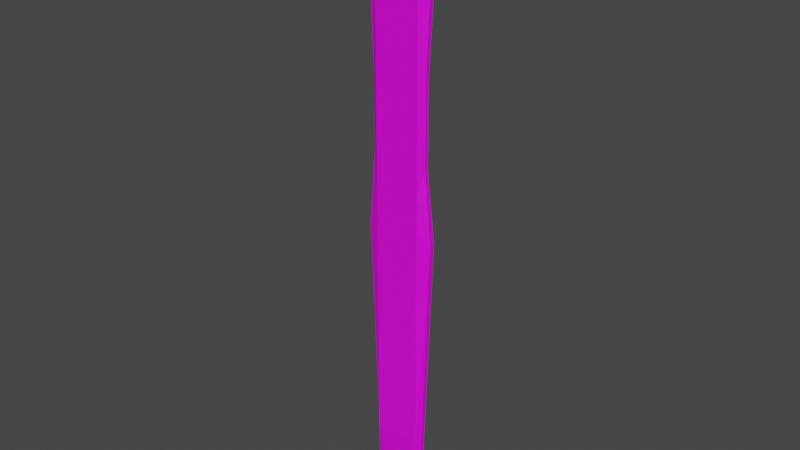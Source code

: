 # Source: ski.blend  (saved by Blender 3.0.42; exported with 4.5.12 LTS)
import bpy
from mathutils import Matrix  # noqa: F401  (used for matrix-valued properties, if any)

bpy.ops.wm.read_factory_settings(use_empty=True)
scene = bpy.context.scene
scene.name = 'Scene'

# ---- collections
col_collection = bpy.data.collections.new('Collection'); scene.collection.children.link(col_collection)

# ---- images (referenced by path relative to the original .blend; pixels are not part of the script)
import os
ASSET_DIR = os.environ.get("B2B_ASSET_DIR", "")  # directory of the original .blend (textures are referenced by path, not embedded)
HERE = os.path.dirname(os.path.abspath(__file__))  # packed textures are extracted next to this script under _unpacked/

def load_image(name, relpath, width, height, colorspace="sRGB"):
    """Load a texture the original file referenced (path relative to the .blend, or extracted next to this script)."""
    p = next((c for c in (os.path.join(HERE, relpath), os.path.join(ASSET_DIR, relpath)) if relpath and os.path.exists(c)), "")
    if p:
        img = bpy.data.images.load(p, check_existing=True)
        img.name = name
    else:  # same state as the original file: an image datablock whose file is absent (Cycles renders it pink)
        img = bpy.data.images.new(name, width, height)
        img.source = "FILE"
        img.filepath = "//" + (relpath or name)
    img.colorspace_settings.name = colorspace
    return img
img_ski_png = load_image('ski.png', 'ski.png', 1024, 1024, 'sRGB')

# ---- materials (node trees are filled in below, after node groups)
mat_ski = bpy.data.materials.new('Ski')
mat_ski.use_transparent_shadow = False
mat_ski.preview_render_type = 'FLAT'

# ---- material node trees
mat_ski.use_nodes = True; mat_ski.node_tree.nodes.clear()
_N = mat_ski.node_tree.nodes; _L = mat_ski.node_tree.links
n0 = _N.new('ShaderNodeBsdfPrincipled'); n0.name = 'Principled BSDF'; n0.location = (10, 300)
n0.distribution = 'GGX'
n0.subsurface_method = 'RANDOM_WALK_SKIN'
n0.inputs[3].default_value = 1.45
n0.inputs[27].default_value = (0.0, 0.0, 0.0, 1.0)
n0.inputs[28].default_value = 1.0
n1 = _N.new('ShaderNodeOutputMaterial'); n1.name = 'Material Output'; n1.location = (300, 300)
n2 = _N.new('ShaderNodeTexImage'); n2.name = 'Image Texture'; n2.location = (-280, 280)
n2.image = img_ski_png
_L.new(n0.outputs[0], n1.inputs[0])
_L.new(n2.outputs[0], n0.inputs[0])
n1.is_active_output = True

# ---- world
world_world = bpy.data.worlds.new('World'); scene.world = world_world
world_world.use_nodes = True; world_world.node_tree.nodes.clear()
_N = world_world.node_tree.nodes; _L = world_world.node_tree.links
n0 = _N.new('ShaderNodeOutputWorld'); n0.name = 'World Output'; n0.location = (300, 300)
n1 = _N.new('ShaderNodeBackground'); n1.name = 'Background'; n1.location = (10, 300)
n1.inputs[0].default_value = (0.05088, 0.05088, 0.05088, 1.0)
_L.new(n1.outputs[0], n0.inputs[0])
n0.is_active_output = True
world_world.color = (0.05088, 0.05088, 0.05088)
world_world.use_sun_shadow = False
world_world.sun_shadow_jitter_overblur = 0.0

# ---- meshes
me_cube_001 = bpy.data.meshes.new('Cube.001')
me_cube_001.from_pydata([(0.06333, -0.06333, -0.06333), (0.0567, -0.04767, -0.06997), (0.06333, -0.06333, 0.06333), (0.05826, -0.04767, 0.06841), (-0.06333, -0.06333, -0.06333), (-0.0567, -0.04767, -0.06997), (-0.06333, -0.06333, 0.06333), (-0.05826, -0.04767, 0.06841), (-0.08499, -0.03677, 0.1434), (-0.08499, -0.04585, 0.1434), (-0.09883, -0.04914, -0.06333), (-0.09883, -0.03348, -0.06333), (0.07613, -0.04634, 0.1314), (0.0961, -0.04914, -0.06333), (0.0961, -0.03348, -0.06333), (0.07613, -0.03628, 0.1314), (0.06333, -0.04767, 0.4443), (0.06333, -0.06333, 0.4443), (-0.06333, -0.06333, 0.4443), (-0.06333, -0.04767, 0.4443), (-0.08499, -0.03677, 0.3642), (-0.08499, -0.04585, 0.3642), (0.07613, -0.03628, 0.3762), (0.07613, -0.04634, 0.3762), (0.02932, -0.05862, -0.8931), (0.02932, -0.05238, -0.8894), (-0.02932, -0.05238, -0.8894), (-0.02932, -0.05862, -0.8931), (-0.07576, -0.03533, -0.8657), (-0.07576, -0.04729, -0.8657), (0.07304, -0.04729, -0.8657), (0.07304, -0.03533, -0.8657), (0.06333, -0.04767, 0.7593), (0.06333, -0.06333, 0.7593), (-0.06333, -0.06333, 0.7593), (-0.06333, -0.04767, 0.7593), (-0.09883, -0.03348, 0.7593), (-0.09883, -0.04914, 0.7593), (0.0961, -0.03348, 0.7593), (0.0961, -0.04914, 0.7593), (0.05933, -0.05167, 0.82), (0.05933, -0.05933, 0.82), (-0.05933, -0.05933, 0.82), (-0.05933, -0.05167, 0.82), (-0.09883, -0.03348, 0.7881), (-0.09883, -0.04914, 0.7881), (0.0961, -0.03348, 0.7964), (0.0961, -0.04914, 0.7964), (-0.06333, -0.06333, 0.82), (-0.06333, -0.04767, 0.82), (0.06333, -0.04767, 0.82), (0.06333, -0.06333, 0.82), (0.05933, -0.05167, 0.8105), (-0.06333, -0.06333, 0.82), (-0.06333, -0.04767, 0.82), (0.05933, -0.05933, 0.8105), (-0.05933, -0.05933, 0.8105), (-0.05933, -0.05167, 0.8105), (-0.07576, -0.03533, -0.7012), (-0.06333, -0.04767, -0.6757), (0.07304, -0.03533, -0.7012), (0.06333, -0.04767, -0.6757), (-0.07576, -0.04729, -0.7012), (0.06333, -0.06333, -0.6757), (0.07304, -0.04729, -0.7012), (-0.06333, -0.06333, -0.6757), (-0.09761, -0.03358, -0.09706), (0.0567, -0.04767, -0.08907), (-0.09761, -0.04905, -0.09706), (0.09488, -0.04905, -0.09706), (-0.06333, -0.06333, -0.09571), (-0.0567, -0.04767, -0.08907), (0.09488, -0.03358, -0.09706), (0.06333, -0.06333, -0.09571), (0.06333, -0.06333, 2.768e-09), (0.06333, -0.04767, 2.084e-09), (-0.06333, -0.06333, 2.768e-09), (-0.06333, -0.04767, 2.084e-09), (-0.09191, -0.0475, 0.04004), (-0.09191, -0.03512, 0.04004), (0.08612, -0.04774, 0.03405), (0.08612, -0.03488, 0.03405), (0.06333, -0.06333, -0.01683), (-0.06333, -0.04767, -0.01683), (-0.09375, -0.03469, 0.01256), (0.08877, -0.04812, 0.008168), (0.06333, -0.04767, -0.01683), (-0.06333, -0.06333, -0.01683), (-0.09375, -0.04794, 0.01256), (0.08877, -0.03451, 0.008168), (0.06333, -0.04767, -0.01683), (0.06333, -0.04767, 2.084e-09), (-0.06333, -0.04767, 2.084e-09), (-0.06333, -0.04767, -0.01683), (-0.06333, -0.04767, -0.06333), (0.06333, -0.04767, -0.06333), (0.06333, -0.04767, -0.09571), (-0.06333, -0.04767, -0.09571), (-0.05826, -0.04767, 0.0931), (-0.08499, -0.03677, 0.1636), (0.06333, -0.06333, 0.09817), (-0.06333, -0.06333, 0.09817), (0.07613, -0.04634, 0.1538), (-0.08499, -0.04585, 0.1636), (0.05826, -0.04767, 0.0931), (0.07613, -0.03628, 0.1538), (-0.06333, -0.04767, 0.09817), (-0.06333, -0.04767, 0.06333), (0.06333, -0.04767, 0.06333), (0.06333, -0.04767, 0.09817), (-0.05826, -0.04767, 0.0931), (-0.05826, -0.04767, 0.06841), (0.05826, -0.04767, 0.06841), (0.05826, -0.04767, 0.0931), (-0.0567, -0.04097, -0.06997), (0.0567, -0.04097, -0.06997), (0.0567, -0.04097, -0.08907), (-0.0567, -0.04097, -0.08907), (-0.05826, -0.04097, 0.0931), (-0.05826, -0.04097, 0.06841), (0.05826, -0.04097, 0.06841), (0.05826, -0.04097, 0.0931), (-0.02111, -0.06333, 0.06333), (0.02111, -0.06333, 0.06333), (0.02111, -0.04767, 0.06333), (-0.02111, -0.04767, 0.06333), (0.02111, -0.06333, -0.06333), (-0.02111, -0.06333, -0.06333), (-0.02111, -0.04767, -0.06333), (0.02111, -0.04767, -0.06333), (-0.02111, -0.06333, 0.4443), (0.02111, -0.06333, 0.4443), (0.02111, -0.04767, 0.4443), (-0.02111, -0.04767, 0.4443), (0.009774, -0.05862, -0.8931), (-0.009774, -0.05862, -0.8931), (-0.009774, -0.05238, -0.8894), (0.009774, -0.05238, -0.8894), (-0.02111, -0.06333, 0.7593), (0.02111, -0.06333, 0.7593), (0.02111, -0.04767, 0.7593), (-0.02111, -0.04767, 0.7593), (-0.02111, -0.06333, 0.82), (0.02111, -0.06333, 0.82), (0.02111, -0.04767, 0.82), (-0.02111, -0.04767, 0.82), (-0.01978, -0.05933, 0.82), (0.01978, -0.05933, 0.82), (0.01978, -0.05167, 0.82), (-0.01978, -0.05167, 0.82), (-0.01978, -0.05933, 0.8105), (0.01978, -0.05933, 0.8105), (0.01978, -0.05167, 0.8105), (-0.01978, -0.05167, 0.8105), (-0.02111, -0.06333, -0.6757), (0.02111, -0.06333, -0.6757), (0.02111, -0.04767, -0.6757), (-0.02111, -0.04767, -0.6757), (0.02111, -0.04767, -0.09571), (-0.02111, -0.04767, -0.09571), (-0.02111, -0.06333, -0.09571), (0.02111, -0.06333, -0.09571), (0.02111, -0.04767, 2.084e-09), (-0.02111, -0.04767, 2.084e-09), (-0.02111, -0.06333, 2.768e-09), (0.02111, -0.06333, 2.768e-09), (0.02111, -0.04767, -0.01683), (-0.02111, -0.04767, -0.01683), (-0.02111, -0.06333, -0.01683), (0.02111, -0.06333, -0.01683), (0.02111, -0.04767, 2.084e-09), (-0.02111, -0.04767, 2.084e-09), (0.02111, -0.04767, -0.01683), (-0.02111, -0.04767, -0.01683), (-0.0189, -0.04767, -0.06997), (0.0189, -0.04767, -0.06997), (0.0189, -0.04767, -0.08907), (-0.0189, -0.04767, -0.08907), (-0.02111, -0.04767, 0.09817), (0.02111, -0.04767, 0.09817), (0.02111, -0.06333, 0.09817), (-0.02111, -0.06333, 0.09817), (0.01942, -0.04767, 0.06841), (-0.01942, -0.04767, 0.06841), (-0.01942, -0.04767, 0.0931), (0.01942, -0.04767, 0.0931), (0.01942, -0.04767, 0.06841), (-0.01942, -0.04767, 0.06841), (-0.01942, -0.04767, 0.0931), (0.01942, -0.04767, 0.0931), (-0.0189, -0.04097, -0.06997), (0.0189, -0.04097, -0.06997), (0.0189, -0.04097, -0.08907), (-0.0189, -0.04097, -0.08907), (0.01942, -0.04097, 0.06841), (-0.01942, -0.04097, 0.06841), (-0.01942, -0.04097, 0.0931), (0.01942, -0.04097, 0.0931), (-0.06333, -0.04767, -0.1772), (0.09181, -0.03382, -0.1819), (0.06333, -0.06333, -0.1772), (-0.09454, -0.03382, -0.1819), (0.06333, -0.04767, -0.1772), (-0.09454, -0.0488, -0.1819), (0.09181, -0.0488, -0.1819), (-0.06333, -0.06333, -0.1772), (-0.02111, -0.04767, -0.1772), (0.02111, -0.04767, -0.1772), (0.02111, -0.06333, -0.1772), (-0.02111, -0.06333, -0.1772), (-0.06333, -0.04767, -0.227), (0.08994, -0.03397, -0.2338), (0.06333, -0.06333, -0.227), (-0.02111, -0.04767, -0.227), (0.02111, -0.04767, -0.227), (0.02111, -0.06333, -0.227), (-0.02111, -0.06333, -0.227), (-0.09267, -0.03397, -0.2338), (0.06333, -0.04767, -0.227), (-0.09267, -0.04865, -0.2338), (0.08994, -0.04865, -0.2338), (-0.06333, -0.06333, -0.227), (0.01632, -0.04767, -0.182), (-0.01632, -0.04767, -0.182), (-0.01632, -0.04767, -0.2222), (0.01632, -0.04767, -0.2222), (0.02111, -0.04767, -0.1772), (-0.02111, -0.04767, -0.1772), (-0.02111, -0.04767, -0.227), (0.02111, -0.04767, -0.227), (0.01632, -0.03994, -0.1823), (-0.01632, -0.03994, -0.1823), (-0.01632, -0.04677, -0.2219), (0.01632, -0.04677, -0.2219), (0.01632, -0.04755, -0.179), (-0.01632, -0.04755, -0.179), (0.01632, -0.03983, -0.1793), (-0.01632, -0.03983, -0.1793)], [(49, 54), (53, 48)], [(100, 102, 23, 17), (180, 100, 17, 131), (62, 58, 28, 29), (61, 60, 31, 25), (168, 87, 4, 127), (166, 90, 95, 129), (88, 84, 11, 10), (76, 6, 9, 78), (93, 94, 11, 84), (106, 99, 20, 19), (80, 81, 15, 12), (58, 59, 26, 28), (91, 108, 15, 81), (82, 0, 13, 85), (23, 22, 38, 39), (22, 16, 32, 38), (133, 19, 35, 141), (103, 101, 18, 21), (178, 106, 19, 133), (105, 109, 16, 22), (102, 105, 22, 23), (99, 103, 21, 20), (26, 27, 29, 28), (134, 137, 25, 24), (24, 25, 31, 30), (156, 61, 25, 137), (64, 63, 24, 30), (65, 62, 29, 27), (60, 64, 30, 31), (154, 65, 27, 135), (35, 36, 44, 54), (33, 39, 47, 51), (139, 33, 51, 143), (21, 18, 34, 37), (131, 17, 33, 139), (17, 23, 39, 33), (19, 20, 36, 35), (20, 21, 37, 36), (50, 51, 47, 46), (149, 43, 57, 153), (53, 54, 44, 45), (36, 37, 45, 44), (141, 35, 54, 145), (38, 32, 50, 46), (39, 38, 46, 47), (37, 34, 53, 45), (40, 41, 51, 50), (146, 42, 53, 142), (148, 40, 50, 144), (42, 43, 54, 53), (150, 153, 57, 56), (41, 40, 52, 55), (43, 42, 56, 57), (147, 41, 55, 151), (216, 221, 65, 154), (211, 220, 64, 60), (221, 219, 62, 65), (220, 212, 63, 64), (214, 218, 61, 156), (217, 210, 59, 58), (218, 211, 60, 61), (219, 217, 58, 62), (10, 11, 66, 68), (95, 14, 72, 96), (11, 94, 97, 66), (113, 112, 120, 121), (13, 0, 73, 69), (4, 10, 68, 70), (14, 13, 69, 72), (127, 4, 70, 160), (2, 74, 80, 12), (90, 91, 81, 89), (85, 89, 81, 80), (107, 92, 79, 8), (87, 76, 78, 88), (9, 8, 79, 78), (124, 108, 91, 162), (122, 6, 76, 164), (4, 87, 88, 10), (13, 14, 89, 85), (95, 90, 89, 14), (74, 82, 85, 80), (92, 93, 84, 79), (78, 79, 84, 88), (170, 75, 86, 172), (164, 76, 87, 168), (86, 75, 91, 90), (171, 77, 92, 163), (77, 83, 93, 92), (172, 86, 90, 166), (174, 5, 94, 128), (67, 1, 95, 96), (5, 71, 97, 94), (176, 67, 96, 158), (8, 9, 103, 99), (12, 15, 105, 102), (15, 108, 109, 105), (185, 104, 113, 189), (9, 6, 101, 103), (107, 8, 99, 106), (123, 2, 100, 180), (2, 12, 102, 100), (98, 7, 107, 106), (182, 3, 108, 124), (3, 104, 109, 108), (184, 98, 106, 178), (177, 71, 117, 193), (183, 7, 111, 187), (104, 3, 112, 113), (7, 98, 110, 111), (191, 115, 116, 192), (195, 119, 118, 196), (1, 67, 116, 115), (111, 110, 118, 119), (189, 113, 121, 197), (71, 5, 114, 117), (187, 111, 119, 195), (175, 1, 115, 191), (5, 174, 190, 114), (174, 175, 191, 190), (112, 186, 194, 120), (186, 187, 195, 194), (110, 188, 196, 118), (188, 189, 197, 196), (120, 194, 197, 121), (194, 195, 196, 197), (114, 190, 193, 117), (190, 191, 192, 193), (3, 182, 186, 112), (182, 183, 187, 186), (67, 176, 192, 116), (176, 177, 193, 192), (104, 185, 179, 109), (185, 184, 178, 179), (7, 183, 125, 107), (183, 182, 124, 125), (6, 122, 181, 101), (122, 123, 180, 181), (98, 184, 188, 110), (184, 185, 189, 188), (71, 177, 159, 97), (177, 176, 158, 159), (1, 175, 129, 95), (175, 174, 128, 129), (83, 173, 167, 93), (173, 172, 166, 167), (75, 170, 162, 91), (170, 171, 163, 162), (74, 165, 169, 82), (165, 164, 168, 169), (77, 171, 173, 83), (171, 170, 172, 173), (2, 123, 165, 74), (123, 122, 164, 165), (107, 125, 163, 92), (125, 124, 162, 163), (0, 126, 161, 73), (126, 127, 160, 161), (210, 213, 157, 59), (213, 214, 156, 157), (212, 215, 155, 63), (215, 216, 154, 155), (42, 146, 150, 56), (146, 147, 151, 150), (55, 52, 152, 151), (151, 152, 153, 150), (43, 149, 145, 54), (149, 148, 144, 145), (41, 147, 143, 51), (147, 146, 142, 143), (32, 140, 144, 50), (140, 141, 145, 144), (40, 148, 152, 52), (148, 149, 153, 152), (18, 130, 138, 34), (130, 131, 139, 138), (34, 138, 142, 53), (138, 139, 143, 142), (63, 155, 134, 24), (155, 154, 135, 134), (59, 157, 136, 26), (157, 156, 137, 136), (27, 26, 136, 135), (135, 136, 137, 134), (109, 179, 132, 16), (179, 178, 133, 132), (16, 132, 140, 32), (132, 133, 141, 140), (93, 167, 128, 94), (167, 166, 129, 128), (82, 169, 126, 0), (169, 168, 127, 126), (101, 181, 130, 18), (181, 180, 131, 130), (161, 160, 209, 208), (73, 161, 208, 200), (159, 158, 207, 206), (97, 159, 206, 198), (68, 66, 201, 203), (96, 72, 199, 202), (66, 97, 198, 201), (158, 96, 202, 207), (69, 73, 200, 204), (70, 68, 203, 205), (72, 69, 204, 199), (160, 70, 205, 209), (208, 209, 216, 215), (200, 208, 215, 212), (207, 214, 229, 226), (198, 206, 213, 210), (203, 201, 217, 219), (202, 199, 211, 218), (201, 198, 210, 217), (207, 202, 218, 214), (204, 200, 212, 220), (205, 203, 219, 221), (199, 204, 220, 211), (209, 205, 221, 216), (225, 224, 232, 233), (213, 206, 227, 228), (214, 213, 228, 229), (206, 207, 226, 227), (222, 223, 227, 226), (223, 224, 228, 227), (225, 222, 226, 229), (224, 225, 229, 228), (231, 230, 233, 232), (224, 223, 231, 232), (222, 225, 233, 230), (231, 223, 235, 237), (235, 234, 236, 237), (230, 231, 237, 236), (222, 230, 236, 234), (223, 222, 234, 235)])
_uv = me_cube_001.uv_layers.new(name='UVMap')
_uv.uv.foreach_set('vector', [0.5677, 0.4297, 0.5182, 0.3965, 0.516, 0.2649, 0.5652, 0.2242, 0.6651, 0.4294, 0.5677, 0.4297, 0.5652, 0.2242, 0.661, 0.2242, 0.9084, 0.8966, 0.9361, 0.8971, 0.8995, 0.9857, 0.8764, 0.9821, 0.07431, 0.1209, 0.03885, 0.1062, 0.03618, 0.01444, 0.1374, 0.0008496, 0.7639, 0.4971, 0.8598, 0.4971, 0.8597, 0.5242, 0.7644, 0.5243, 0.1751, 0.3781, 0.08706, 0.3791, 0.08811, 0.35, 0.1806, 0.352, 0.9381, 0.4799, 0.9685, 0.4794, 0.9802, 0.5239, 0.9449, 0.524, 0.86, 0.4872, 0.8602, 0.4498, 0.9233, 0.4018, 0.9351, 0.4636, 0.3618, 0.3795, 0.3677, 0.3508, 0.4594, 0.351, 0.4353, 0.4001, 0.355, 0.5928, 0.4092, 0.6302, 0.4104, 0.743, 0.3579, 0.788, 0.5068, 0.4681, 0.4776, 0.4676, 0.4949, 0.4097, 0.5181, 0.4099, 0.3796, 0.1042, 0.3419, 0.1192, 0.2646, 0.000172, 0.3722, 0.01285, 0.08711, 0.3897, 0.08608, 0.4274, 0.04741, 0.4675, 0.02833, 0.4106, 0.5721, 0.4976, 0.5738, 0.5246, 0.4949, 0.5247, 0.5034, 0.4834, 0.516, 0.2649, 0.493, 0.265, 0.4599, 0.04026, 0.4978, 0.04183, 0.04444, 0.7495, 0.08116, 0.788, 0.08094, 0.9656, 0.002751, 0.9656, 0.2656, 0.788, 0.3579, 0.788, 0.3583, 0.9656, 0.2659, 0.9656, 0.9227, 0.3898, 0.8597, 0.4291, 0.8524, 0.2238, 0.9188, 0.271, 0.2646, 0.5961, 0.355, 0.5928, 0.3579, 0.788, 0.2656, 0.788, 0.04729, 0.6236, 0.08606, 0.5915, 0.08116, 0.788, 0.04444, 0.7495, 0.5182, 0.3965, 0.4952, 0.3965, 0.493, 0.265, 0.516, 0.2649, 0.9435, 0.3897, 0.9227, 0.3898, 0.9188, 0.271, 0.9395, 0.271, 0.7872, 0.9969, 0.7792, 0.9934, 0.8764, 0.9821, 0.8995, 0.9857, 0.6986, 0.9955, 0.6962, 0.9999, 0.6532, 0.9969, 0.6614, 0.9936, 0.6614, 0.9936, 0.6532, 0.9969, 0.5478, 0.9861, 0.5714, 0.9826, 0.1692, 0.1203, 0.07431, 0.1209, 0.1374, 0.0008496, 0.1798, 0.0006036, 0.5387, 0.8964, 0.5786, 0.8808, 0.6614, 0.9936, 0.5714, 0.9826, 0.8645, 0.8809, 0.9084, 0.8966, 0.8764, 0.9821, 0.7792, 0.9934, 0.5128, 0.8968, 0.5387, 0.8964, 0.5714, 0.9826, 0.5478, 0.9861, 0.7665, 0.8805, 0.8645, 0.8809, 0.7792, 0.9934, 0.7404, 0.9956, 0.3583, 0.9656, 0.4421, 0.9656, 0.4421, 0.9819, 0.3584, 0.9999, 0.5781, 0.04478, 0.4978, 0.04183, 0.5168, 0.02209, 0.5963, 0.01483, 0.6638, 0.04602, 0.5781, 0.04478, 0.5963, 0.01483, 0.6711, 0.01559, 0.9188, 0.271, 0.8524, 0.2238, 0.836, 0.04526, 0.9205, 0.04186, 0.661, 0.2242, 0.5652, 0.2242, 0.5781, 0.04478, 0.6638, 0.04602, 0.5652, 0.2242, 0.516, 0.2649, 0.4978, 0.04183, 0.5781, 0.04478, 0.3579, 0.788, 0.4104, 0.743, 0.4421, 0.9656, 0.3583, 0.9656, 0.9395, 0.271, 0.9188, 0.271, 0.9205, 0.04186, 0.9564, 0.04028, 0.5838, 0.004391, 0.5963, 0.01483, 0.5168, 0.02209, 0.4856, 0.0171, 0.7433, 0.002682, 0.8149, 0.00778, 0.7932, 0.009704, 0.7419, 0.006617, 0.8166, 0.01643, 0.829, 0.006315, 0.9369, 0.02196, 0.9036, 0.02668, 0.9564, 0.04028, 0.9205, 0.04186, 0.9036, 0.02668, 0.9369, 0.02196, 0.2659, 0.9656, 0.3583, 0.9656, 0.3584, 0.9999, 0.2659, 0.9999, 0.002751, 0.9656, 0.08094, 0.9656, 0.08096, 0.9999, 0.002739, 0.9866, 0.4978, 0.04183, 0.4599, 0.04026, 0.4856, 0.0171, 0.5168, 0.02209, 0.9205, 0.04186, 0.836, 0.04526, 0.8166, 0.01643, 0.9036, 0.02668, 0.5949, 0.006066, 0.6033, 0.0128, 0.5963, 0.01483, 0.5838, 0.004391, 0.7402, 0.01462, 0.811, 0.01448, 0.8166, 0.01643, 0.7422, 0.01624, 0.6722, 0.001817, 0.5949, 0.006066, 0.5838, 0.004391, 0.6694, 7.095e-05, 0.811, 0.01448, 0.8149, 0.00778, 0.829, 0.006315, 0.8166, 0.01643, 0.7409, 0.0102, 0.7419, 0.006617, 0.7932, 0.009704, 0.7911, 0.01156, 0.6033, 0.0128, 0.5949, 0.006066, 0.6209, 0.007742, 0.6206, 0.009702, 0.8149, 0.00778, 0.811, 0.01448, 0.7911, 0.01156, 0.7932, 0.009704, 0.6734, 0.014, 0.6033, 0.0128, 0.6206, 0.009702, 0.6735, 0.01018, 0.7668, 0.6201, 0.8631, 0.6199, 0.8645, 0.8809, 0.7665, 0.8805, 0.4715, 0.6247, 0.5048, 0.6244, 0.5387, 0.8964, 0.5128, 0.8968, 0.8631, 0.6199, 0.938, 0.6238, 0.9084, 0.8966, 0.8645, 0.8809, 0.5048, 0.6244, 0.5741, 0.6203, 0.5786, 0.8808, 0.5387, 0.8964, 0.1792, 0.3915, 0.07824, 0.3926, 0.07431, 0.1209, 0.1692, 0.1203, 0.451, 0.3859, 0.3741, 0.3906, 0.3419, 0.1192, 0.3796, 0.1042, 0.07824, 0.3926, 0.007848, 0.3886, 0.03885, 0.1062, 0.07431, 0.1209, 0.938, 0.6238, 0.9713, 0.624, 0.9361, 0.8971, 0.9084, 0.8966, 0.9449, 0.524, 0.9802, 0.5239, 0.9797, 0.5436, 0.9446, 0.5435, 0.08811, 0.35, 0.002738, 0.3499, 0.002947, 0.3291, 0.08545, 0.3294, 0.4594, 0.351, 0.3677, 0.3508, 0.3661, 0.3295, 0.4587, 0.3294, 0.09912, 0.4455, 0.09783, 0.4303, 0.1134, 0.4331, 0.1119, 0.4426, 0.4949, 0.5247, 0.5738, 0.5246, 0.5739, 0.5434, 0.4955, 0.5441, 0.8597, 0.5242, 0.9449, 0.524, 0.9446, 0.5435, 0.8604, 0.543, 0.4599, 0.5245, 0.4949, 0.5247, 0.4955, 0.5441, 0.4602, 0.5442, 0.7644, 0.5243, 0.8597, 0.5242, 0.8604, 0.543, 0.7648, 0.5432, 0.5685, 0.4504, 0.5714, 0.4878, 0.5068, 0.4681, 0.5181, 0.4099, 0.08706, 0.3791, 0.08711, 0.3897, 0.02833, 0.4106, 0.02085, 0.3959, 0.5034, 0.4834, 0.4727, 0.4828, 0.4776, 0.4676, 0.5068, 0.4681, 0.3542, 0.4288, 0.3609, 0.3901, 0.4263, 0.4156, 0.4092, 0.4754, 0.8598, 0.4971, 0.86, 0.4872, 0.9351, 0.4636, 0.9381, 0.4799, 0.9233, 0.4018, 0.9444, 0.4016, 0.9636, 0.4631, 0.9351, 0.4636, 0.1775, 0.4245, 0.08608, 0.4274, 0.08711, 0.3897, 0.1746, 0.3907, 0.763, 0.4499, 0.8602, 0.4498, 0.86, 0.4872, 0.7637, 0.4872, 0.8597, 0.5242, 0.8598, 0.4971, 0.9381, 0.4799, 0.9449, 0.524, 0.4949, 0.5247, 0.4599, 0.5245, 0.4727, 0.4828, 0.5034, 0.4834, 0.08811, 0.35, 0.08706, 0.3791, 0.02085, 0.3959, 0.002738, 0.3499, 0.5714, 0.4878, 0.5721, 0.4976, 0.5034, 0.4834, 0.5068, 0.4681, 0.3609, 0.3901, 0.3618, 0.3795, 0.4353, 0.4001, 0.4263, 0.4156, 0.9351, 0.4636, 0.9636, 0.4631, 0.9685, 0.4794, 0.9381, 0.4799, 0.1746, 0.3903, 0.08779, 0.3894, 0.08804, 0.3794, 0.1752, 0.3785, 0.7637, 0.4872, 0.86, 0.4872, 0.8598, 0.4971, 0.7639, 0.4971, 0.08804, 0.3794, 0.08779, 0.3894, 0.08711, 0.3897, 0.08706, 0.3791, 0.2729, 0.3902, 0.3599, 0.3897, 0.3609, 0.3901, 0.2729, 0.3907, 0.3599, 0.3897, 0.361, 0.3797, 0.3618, 0.3795, 0.3609, 0.3901, 0.1752, 0.3785, 0.08804, 0.3794, 0.08706, 0.3791, 0.1751, 0.3781, 0.2656, 0.3491, 0.3524, 0.3471, 0.3677, 0.3508, 0.2703, 0.3525, 0.1003, 0.3329, 0.1043, 0.3462, 0.08811, 0.35, 0.08545, 0.3294, 0.3524, 0.3471, 0.3491, 0.3333, 0.3661, 0.3295, 0.3677, 0.3508, 0.1846, 0.3303, 0.1003, 0.3329, 0.08545, 0.3294, 0.1796, 0.327, 0.9444, 0.4016, 0.9233, 0.4018, 0.9227, 0.3898, 0.9435, 0.3897, 0.5181, 0.4099, 0.4949, 0.4097, 0.4952, 0.3965, 0.5182, 0.3965, 0.04741, 0.4675, 0.08608, 0.4274, 0.08606, 0.5915, 0.04729, 0.6236, 0.1796, 0.4501, 0.09816, 0.4457, 0.09912, 0.4455, 0.1797, 0.4497, 0.9233, 0.4018, 0.8602, 0.4498, 0.8597, 0.4291, 0.9227, 0.3898, 0.3542, 0.4288, 0.4092, 0.4754, 0.4092, 0.6302, 0.355, 0.5928, 0.6658, 0.4501, 0.5685, 0.4504, 0.5677, 0.4297, 0.6651, 0.4294, 0.5685, 0.4504, 0.5181, 0.4099, 0.5182, 0.3965, 0.5677, 0.4297, 0.3444, 0.447, 0.3423, 0.4314, 0.3542, 0.4288, 0.355, 0.5928, 0.1811, 0.4269, 0.09667, 0.43, 0.08608, 0.4274, 0.1775, 0.4245, 0.09667, 0.43, 0.09816, 0.4457, 0.08606, 0.5915, 0.08608, 0.4274, 0.2609, 0.4504, 0.3444, 0.447, 0.355, 0.5928, 0.2646, 0.5961, 0.2647, 0.3303, 0.3491, 0.3333, 0.3363, 0.3364, 0.2644, 0.3336, 0.262, 0.4274, 0.3423, 0.4314, 0.3414, 0.4316, 0.2619, 0.4277, 0.09816, 0.4457, 0.09667, 0.43, 0.09783, 0.4303, 0.09912, 0.4455, 0.3423, 0.4314, 0.3444, 0.447, 0.3433, 0.4467, 0.3414, 0.4316, 0.1858, 0.3456, 0.1165, 0.3432, 0.1174, 0.3358, 0.1854, 0.3343, 0.2608, 0.4313, 0.3288, 0.4346, 0.3277, 0.444, 0.2598, 0.4461, 0.1043, 0.3462, 0.1003, 0.3329, 0.1174, 0.3358, 0.1165, 0.3432, 0.3414, 0.4316, 0.3433, 0.4467, 0.3277, 0.444, 0.3288, 0.4346, 0.1797, 0.4497, 0.09912, 0.4455, 0.1119, 0.4426, 0.1808, 0.4462, 0.3491, 0.3333, 0.3524, 0.3471, 0.3349, 0.344, 0.3363, 0.3364, 0.2619, 0.4277, 0.3414, 0.4316, 0.3288, 0.4346, 0.2608, 0.4313, 0.1854, 0.3488, 0.1043, 0.3462, 0.1165, 0.3432, 0.1858, 0.3456, 0.3524, 0.3471, 0.2656, 0.3491, 0.2649, 0.3451, 0.3349, 0.344, 0.2656, 0.3491, 0.1854, 0.3488, 0.1858, 0.3456, 0.2649, 0.3451, 0.09783, 0.4303, 0.1812, 0.4273, 0.182, 0.4313, 0.1134, 0.4331, 0.1812, 0.4273, 0.2619, 0.4277, 0.2608, 0.4313, 0.182, 0.4313, 0.3433, 0.4467, 0.2608, 0.4501, 0.2598, 0.4461, 0.3277, 0.444, 0.2608, 0.4501, 0.1797, 0.4497, 0.1808, 0.4462, 0.2598, 0.4461, 0.1134, 0.4331, 0.182, 0.4313, 0.1808, 0.4462, 0.1119, 0.4426, 0.182, 0.4313, 0.2608, 0.4313, 0.2598, 0.4461, 0.1808, 0.4462, 0.3349, 0.344, 0.2649, 0.3451, 0.2644, 0.3336, 0.3363, 0.3364, 0.2649, 0.3451, 0.1858, 0.3456, 0.1854, 0.3343, 0.2644, 0.3336, 0.09667, 0.43, 0.1811, 0.4269, 0.1812, 0.4273, 0.09783, 0.4303, 0.1811, 0.4269, 0.262, 0.4274, 0.2619, 0.4277, 0.1812, 0.4273, 0.1003, 0.3329, 0.1846, 0.3303, 0.1854, 0.3343, 0.1174, 0.3358, 0.1846, 0.3303, 0.2647, 0.3303, 0.2644, 0.3336, 0.1854, 0.3343, 0.09816, 0.4457, 0.1796, 0.4501, 0.1757, 0.5957, 0.08606, 0.5915, 0.1796, 0.4501, 0.2609, 0.4504, 0.2646, 0.5961, 0.1757, 0.5957, 0.3423, 0.4314, 0.262, 0.4274, 0.2658, 0.4251, 0.3542, 0.4288, 0.262, 0.4274, 0.1811, 0.4269, 0.1775, 0.4245, 0.2658, 0.4251, 0.8602, 0.4498, 0.763, 0.4499, 0.7624, 0.4292, 0.8597, 0.4291, 0.763, 0.4499, 0.6658, 0.4501, 0.6651, 0.4294, 0.7624, 0.4292, 0.3444, 0.447, 0.2609, 0.4504, 0.2608, 0.4501, 0.3433, 0.4467, 0.2609, 0.4504, 0.1796, 0.4501, 0.1797, 0.4497, 0.2608, 0.4501, 0.3491, 0.3333, 0.2647, 0.3303, 0.2695, 0.327, 0.3661, 0.3295, 0.2647, 0.3303, 0.1846, 0.3303, 0.1796, 0.327, 0.2695, 0.327, 0.1043, 0.3462, 0.1854, 0.3488, 0.1806, 0.352, 0.08811, 0.35, 0.1854, 0.3488, 0.2656, 0.3491, 0.2703, 0.3525, 0.1806, 0.352, 0.361, 0.3797, 0.2735, 0.3784, 0.2735, 0.3781, 0.3618, 0.3795, 0.2735, 0.3784, 0.1752, 0.3785, 0.1751, 0.3781, 0.2735, 0.3781, 0.08779, 0.3894, 0.1746, 0.3903, 0.1746, 0.3907, 0.08711, 0.3897, 0.1746, 0.3903, 0.2729, 0.3902, 0.2729, 0.3907, 0.1746, 0.3907, 0.5714, 0.4878, 0.6675, 0.4874, 0.6679, 0.4973, 0.5721, 0.4976, 0.6675, 0.4874, 0.7637, 0.4872, 0.7639, 0.4971, 0.6679, 0.4973, 0.3599, 0.3897, 0.2729, 0.3902, 0.2735, 0.3784, 0.361, 0.3797, 0.2729, 0.3902, 0.1746, 0.3903, 0.1752, 0.3785, 0.2735, 0.3784, 0.5685, 0.4504, 0.6658, 0.4501, 0.6675, 0.4874, 0.5714, 0.4878, 0.6658, 0.4501, 0.763, 0.4499, 0.7637, 0.4872, 0.6675, 0.4874, 0.3542, 0.4288, 0.2658, 0.4251, 0.2729, 0.3907, 0.3609, 0.3901, 0.2658, 0.4251, 0.1775, 0.4245, 0.1746, 0.3907, 0.2729, 0.3907, 0.5738, 0.5246, 0.6689, 0.5245, 0.6693, 0.5433, 0.5739, 0.5434, 0.6689, 0.5245, 0.7644, 0.5243, 0.7648, 0.5432, 0.6693, 0.5433, 0.3741, 0.3906, 0.2749, 0.3916, 0.2557, 0.1197, 0.3419, 0.1192, 0.2749, 0.3916, 0.1792, 0.3915, 0.1692, 0.1203, 0.2557, 0.1197, 0.5741, 0.6203, 0.6706, 0.6202, 0.6769, 0.8805, 0.5786, 0.8808, 0.6706, 0.6202, 0.7668, 0.6201, 0.7665, 0.8805, 0.6769, 0.8805, 0.811, 0.01448, 0.7402, 0.01462, 0.7409, 0.0102, 0.7911, 0.01156, 0.7402, 0.01462, 0.6734, 0.014, 0.6735, 0.01018, 0.7409, 0.0102, 0.6206, 0.009702, 0.6209, 0.007742, 0.6731, 0.006538, 0.6735, 0.01018, 0.6735, 0.01018, 0.6731, 0.006538, 0.7419, 0.006617, 0.7409, 0.0102, 0.8149, 0.00778, 0.7433, 0.002682, 0.7464, 0.001037, 0.829, 0.006315, 0.7433, 0.002682, 0.6722, 0.001817, 0.6694, 7.095e-05, 0.7464, 0.001037, 0.6033, 0.0128, 0.6734, 0.014, 0.6711, 0.01559, 0.5963, 0.01483, 0.6734, 0.014, 0.7402, 0.01462, 0.7422, 0.01624, 0.6711, 0.01559, 0.08094, 0.9656, 0.1734, 0.9656, 0.1735, 0.9999, 0.08096, 0.9999, 0.1734, 0.9656, 0.2659, 0.9656, 0.2659, 0.9999, 0.1735, 0.9999, 0.5949, 0.006066, 0.6722, 0.001817, 0.6731, 0.006538, 0.6209, 0.007742, 0.6722, 0.001817, 0.7433, 0.002682, 0.7419, 0.006617, 0.6731, 0.006538, 0.8524, 0.2238, 0.7566, 0.2241, 0.7473, 0.04626, 0.836, 0.04526, 0.7566, 0.2241, 0.661, 0.2242, 0.6638, 0.04602, 0.7473, 0.04626, 0.836, 0.04526, 0.7473, 0.04626, 0.7422, 0.01624, 0.8166, 0.01643, 0.7473, 0.04626, 0.6638, 0.04602, 0.6711, 0.01559, 0.7422, 0.01624, 0.5786, 0.8808, 0.6769, 0.8805, 0.6986, 0.9955, 0.6614, 0.9936, 0.6769, 0.8805, 0.7665, 0.8805, 0.7404, 0.9956, 0.6986, 0.9955, 0.3419, 0.1192, 0.2557, 0.1197, 0.2222, 0.0003576, 0.2646, 0.000172, 0.2557, 0.1197, 0.1692, 0.1203, 0.1798, 0.0006036, 0.2222, 0.0003576, 0.7792, 0.9934, 0.7872, 0.9969, 0.7425, 0.9999, 0.7404, 0.9956, 0.7404, 0.9956, 0.7425, 0.9999, 0.6962, 0.9999, 0.6986, 0.9955, 0.08606, 0.5915, 0.1757, 0.5957, 0.1734, 0.788, 0.08116, 0.788, 0.1757, 0.5957, 0.2646, 0.5961, 0.2656, 0.788, 0.1734, 0.788, 0.08116, 0.788, 0.1734, 0.788, 0.1734, 0.9656, 0.08094, 0.9656, 0.1734, 0.788, 0.2656, 0.788, 0.2659, 0.9656, 0.1734, 0.9656, 0.3618, 0.3795, 0.2735, 0.3781, 0.2703, 0.3525, 0.3677, 0.3508, 0.2735, 0.3781, 0.1751, 0.3781, 0.1806, 0.352, 0.2703, 0.3525, 0.5721, 0.4976, 0.6679, 0.4973, 0.6689, 0.5245, 0.5738, 0.5246, 0.6679, 0.4973, 0.7639, 0.4971, 0.7644, 0.5243, 0.6689, 0.5245, 0.8597, 0.4291, 0.7624, 0.4292, 0.7566, 0.2241, 0.8524, 0.2238, 0.7624, 0.4292, 0.6651, 0.4294, 0.661, 0.2242, 0.7566, 0.2241, 0.6693, 0.5433, 0.7648, 0.5432, 0.7661, 0.5909, 0.67, 0.591, 0.5739, 0.5434, 0.6693, 0.5433, 0.67, 0.591, 0.5738, 0.5911, 0.2695, 0.327, 0.1796, 0.327, 0.1757, 0.421, 0.2789, 0.4219, 0.3661, 0.3295, 0.2695, 0.327, 0.2789, 0.4219, 0.3768, 0.4212, 0.9446, 0.5435, 0.9797, 0.5436, 0.9748, 0.5935, 0.9407, 0.5933, 0.08545, 0.3294, 0.002947, 0.3291, 0.004462, 0.4199, 0.07938, 0.4224, 0.4587, 0.3294, 0.3661, 0.3295, 0.3768, 0.4212, 0.4592, 0.4183, 0.1796, 0.327, 0.08545, 0.3294, 0.07938, 0.4224, 0.1757, 0.421, 0.4955, 0.5441, 0.5739, 0.5434, 0.5738, 0.5911, 0.5009, 0.5939, 0.8604, 0.543, 0.9446, 0.5435, 0.9407, 0.5933, 0.8622, 0.5907, 0.4602, 0.5442, 0.4955, 0.5441, 0.5009, 0.5939, 0.4668, 0.5942, 0.7648, 0.5432, 0.8604, 0.543, 0.8622, 0.5907, 0.7661, 0.5909, 0.67, 0.591, 0.7661, 0.5909, 0.7668, 0.6201, 0.6706, 0.6202, 0.5738, 0.5911, 0.67, 0.591, 0.6706, 0.6202, 0.5741, 0.6203, 0.1757, 0.421, 0.1792, 0.3915, 0.1815, 0.3919, 0.1775, 0.4205, 0.3768, 0.4212, 0.2789, 0.4219, 0.2749, 0.3916, 0.3741, 0.3906, 0.9407, 0.5933, 0.9748, 0.5935, 0.9713, 0.624, 0.938, 0.6238, 0.07938, 0.4224, 0.004462, 0.4199, 0.007848, 0.3886, 0.07824, 0.3926, 0.4592, 0.4183, 0.3768, 0.4212, 0.3741, 0.3906, 0.451, 0.3859, 0.1757, 0.421, 0.07938, 0.4224, 0.07824, 0.3926, 0.1792, 0.3915, 0.5009, 0.5939, 0.5738, 0.5911, 0.5741, 0.6203, 0.5048, 0.6244, 0.8622, 0.5907, 0.9407, 0.5933, 0.938, 0.6238, 0.8631, 0.6199, 0.4668, 0.5942, 0.5009, 0.5939, 0.5048, 0.6244, 0.4715, 0.6247, 0.7661, 0.5909, 0.8622, 0.5907, 0.8631, 0.6199, 0.7668, 0.6201, 0.191, 0.3949, 0.2611, 0.3949, 0.2596, 0.3955, 0.1923, 0.3953, 0.2749, 0.3916, 0.2789, 0.4219, 0.2764, 0.4214, 0.2732, 0.3921, 0.1792, 0.3915, 0.2749, 0.3916, 0.2732, 0.3921, 0.1815, 0.3919, 0.2789, 0.4219, 0.1757, 0.421, 0.1775, 0.4205, 0.2764, 0.4214, 0.1896, 0.4179, 0.2653, 0.4182, 0.2764, 0.4214, 0.1775, 0.4205, 0.2653, 0.4182, 0.2611, 0.3949, 0.2732, 0.3921, 0.2764, 0.4214, 0.191, 0.3949, 0.1896, 0.4179, 0.1775, 0.4205, 0.1815, 0.3919, 0.2611, 0.3949, 0.191, 0.3949, 0.1815, 0.3919, 0.2732, 0.3921, 0.2484, 0.4128, 0.2046, 0.412, 0.1923, 0.3953, 0.2596, 0.3955, 0.2611, 0.3949, 0.2653, 0.4182, 0.2484, 0.4128, 0.2596, 0.3955, 0.1896, 0.4179, 0.191, 0.3949, 0.1923, 0.3953, 0.2046, 0.412, 0.2484, 0.4128, 0.2653, 0.4182, 0.25, 0.4171, 0.2457, 0.4139, 0.25, 0.4171, 0.2028, 0.4162, 0.2087, 0.4132, 0.2457, 0.4139, 0.2046, 0.412, 0.2484, 0.4128, 0.2457, 0.4139, 0.2087, 0.4132, 0.1896, 0.4179, 0.2046, 0.412, 0.2087, 0.4132, 0.2028, 0.4162, 0.2653, 0.4182, 0.1896, 0.4179, 0.2028, 0.4162, 0.25, 0.4171])
me_cube_001.materials.append(mat_ski)
me_cube_001.use_remesh_fix_poles = True
me_cube_001.use_remesh_preserve_attributes = False
me_cube_001.use_mirror_vertex_groups = False
me_cube_001.update()

# ---- objects
ob_cube = bpy.data.objects.new('Cube', me_cube_001)

# ---- transforms, parenting, visibility, modifiers, constraints
ob_cube.location = (0.0, 0.0, 0.0)
ob_cube.lineart.crease_threshold = 0.0

# ---- collection membership
col_collection.objects.link(ob_cube)

# ---- scene / render settings (as saved in the file)
scene.frame_start = 1; scene.frame_end = 250; scene.frame_set(1)
scene.render.engine = 'BLENDER_EEVEE_NEXT'
scene.cycles.use_denoising = False
scene.cycles.samples = 128
scene.cycles.sampling_pattern = 'TABULATED_SOBOL'
scene.cycles.use_adaptive_sampling = False
scene.cycles.use_light_tree = False
scene.view_settings.view_transform = 'Filmic'
bpy.context.view_layer.update()

# ---- added for rendering (the .blend has no active camera and no usable light): camera, sun
cam_auto = bpy.data.cameras.new('AutoCamera')
cam_auto.lens = 50.0
cam_auto.sensor_width = 36.0
cam_auto.clip_end = 1000.0
ob_auto_camera = bpy.data.objects.new('AutoCamera', cam_auto)
scene.collection.objects.link(ob_auto_camera)
ob_auto_camera.location = (1.59411, -1.96297, 1.23985)
ob_auto_camera.rotation_euler = (1.09748, -7.21219e-08, 0.694738)
scene.camera = ob_auto_camera
light_auto_sun = bpy.data.lights.new('AutoSun', 'SUN')
light_auto_sun.energy = 3.0
light_auto_sun.angle = 0.0523599
ob_auto_sun = bpy.data.objects.new('AutoSun', light_auto_sun)
scene.collection.objects.link(ob_auto_sun)
ob_auto_sun.rotation_euler = (0.872665, 0.174533, 0.523599)
bpy.context.view_layer.update()
